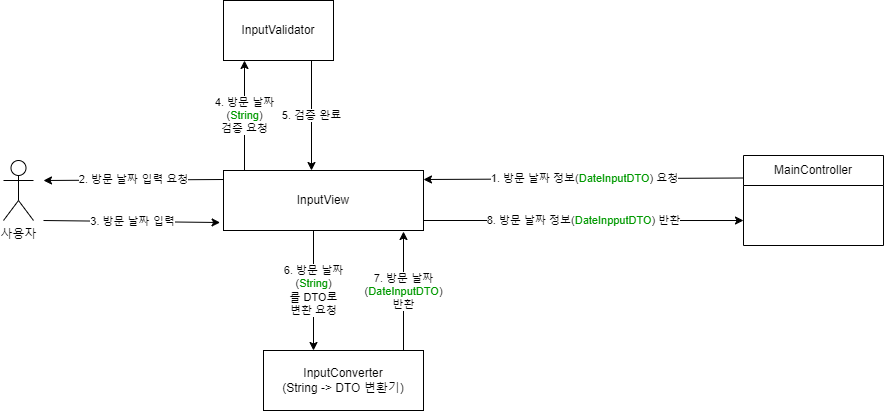

The diagram above was exported from draw.io. Its source (the exported page's mxGraphModel, read from the mxfile embedded in the PNG):
<mxGraphModel dx="1434" dy="746" grid="1" gridSize="10" guides="1" tooltips="1" connect="1" arrows="1" fold="1" page="1" pageScale="1" pageWidth="827" pageHeight="1169" math="0" shadow="0">
  <root>
    <mxCell id="0" />
    <mxCell id="1" parent="0" />
    <mxCell id="L30-MmZEpLZoRg7Ff4Cc-1" value="InputView" style="rounded=0;whiteSpace=wrap;html=1;" parent="1" vertex="1">
      <mxGeometry x="240" y="260" width="200" height="60" as="geometry" />
    </mxCell>
    <mxCell id="L30-MmZEpLZoRg7Ff4Cc-3" value="InputConverter&lt;br&gt;(String -&amp;gt; DTO 변환기)" style="rounded=0;whiteSpace=wrap;html=1;" parent="1" vertex="1">
      <mxGeometry x="280" y="440" width="160" height="60" as="geometry" />
    </mxCell>
    <mxCell id="L30-MmZEpLZoRg7Ff4Cc-6" value="사용자" style="shape=umlActor;verticalLabelPosition=bottom;verticalAlign=top;html=1;outlineConnect=0;" parent="1" vertex="1">
      <mxGeometry x="20" y="250" width="30" height="60" as="geometry" />
    </mxCell>
    <mxCell id="L30-MmZEpLZoRg7Ff4Cc-9" value="MainController" style="swimlane;fontStyle=0;childLayout=stackLayout;horizontal=1;startSize=30;horizontalStack=0;resizeParent=1;resizeParentMax=0;resizeLast=0;collapsible=1;marginBottom=0;whiteSpace=wrap;html=1;" parent="1" vertex="1">
      <mxGeometry x="760" y="245" width="140" height="90" as="geometry" />
    </mxCell>
    <mxCell id="L30-MmZEpLZoRg7Ff4Cc-10" value="&amp;nbsp;" style="text;strokeColor=none;fillColor=none;align=left;verticalAlign=middle;spacingLeft=4;spacingRight=4;overflow=hidden;points=[[0,0.5],[1,0.5]];portConstraint=eastwest;rotatable=0;whiteSpace=wrap;html=1;" parent="L30-MmZEpLZoRg7Ff4Cc-9" vertex="1">
      <mxGeometry y="30" width="140" height="30" as="geometry" />
    </mxCell>
    <mxCell id="L30-MmZEpLZoRg7Ff4Cc-11" value="&amp;nbsp;" style="text;strokeColor=none;fillColor=none;align=left;verticalAlign=middle;spacingLeft=4;spacingRight=4;overflow=hidden;points=[[0,0.5],[1,0.5]];portConstraint=eastwest;rotatable=0;whiteSpace=wrap;html=1;" parent="L30-MmZEpLZoRg7Ff4Cc-9" vertex="1">
      <mxGeometry y="60" width="140" height="30" as="geometry" />
    </mxCell>
    <mxCell id="L30-MmZEpLZoRg7Ff4Cc-13" value="1. 방문 날짜 정보(&lt;font color=&quot;#009900&quot;&gt;DateInputDTO&lt;/font&gt;) 요청" style="endArrow=classic;html=1;rounded=0;exitX=0;exitY=0.25;exitDx=0;exitDy=0;entryX=1;entryY=0.25;entryDx=0;entryDy=0;" parent="1" source="L30-MmZEpLZoRg7Ff4Cc-9" edge="1">
      <mxGeometry x="-0.004" width="50" height="50" relative="1" as="geometry">
        <mxPoint x="672.94" y="269" as="sourcePoint" />
        <mxPoint x="440" y="269" as="targetPoint" />
        <mxPoint as="offset" />
      </mxGeometry>
    </mxCell>
    <mxCell id="L30-MmZEpLZoRg7Ff4Cc-15" value="7. 방문 날짜&lt;br&gt;(&lt;font color=&quot;#009900&quot;&gt;DateInputDTO&lt;/font&gt;)&lt;br&gt;반환" style="endArrow=classic;html=1;rounded=0;entryX=0.945;entryY=1.017;entryDx=0;entryDy=0;exitX=0.945;exitY=0;exitDx=0;exitDy=0;entryPerimeter=0;exitPerimeter=0;" parent="1" edge="1">
      <mxGeometry width="50" height="50" relative="1" as="geometry">
        <mxPoint x="420" y="440" as="sourcePoint" />
        <mxPoint x="420" y="321.02" as="targetPoint" />
        <mxPoint as="offset" />
      </mxGeometry>
    </mxCell>
    <mxCell id="L30-MmZEpLZoRg7Ff4Cc-16" value="2. 방문 날짜 입력 요청" style="endArrow=classic;html=1;rounded=0;exitX=0;exitY=0.15;exitDx=0;exitDy=0;exitPerimeter=0;" parent="1" source="L30-MmZEpLZoRg7Ff4Cc-1" edge="1">
      <mxGeometry width="50" height="50" relative="1" as="geometry">
        <mxPoint x="210" y="270" as="sourcePoint" />
        <mxPoint x="60" y="270" as="targetPoint" />
      </mxGeometry>
    </mxCell>
    <mxCell id="L30-MmZEpLZoRg7Ff4Cc-17" value="3. 방문 날짜 입력" style="endArrow=classic;html=1;rounded=0;exitX=0;exitY=0.25;exitDx=0;exitDy=0;entryX=-0.017;entryY=0.867;entryDx=0;entryDy=0;entryPerimeter=0;" parent="1" target="L30-MmZEpLZoRg7Ff4Cc-1" edge="1">
      <mxGeometry x="0.0051" width="50" height="50" relative="1" as="geometry">
        <mxPoint x="60" y="310" as="sourcePoint" />
        <mxPoint x="235" y="338" as="targetPoint" />
        <mxPoint as="offset" />
      </mxGeometry>
    </mxCell>
    <mxCell id="L30-MmZEpLZoRg7Ff4Cc-18" value="InputValidator" style="rounded=0;whiteSpace=wrap;html=1;" parent="1" vertex="1">
      <mxGeometry x="240" y="90" width="110" height="60" as="geometry" />
    </mxCell>
    <mxCell id="L30-MmZEpLZoRg7Ff4Cc-19" value="4. 방문 날짜&lt;br&gt;(&lt;font color=&quot;#009900&quot;&gt;String&lt;/font&gt;)&lt;br&gt;검증 요청" style="endArrow=classic;html=1;rounded=0;exitX=0.25;exitY=0;exitDx=0;exitDy=0;entryX=0.25;entryY=1;entryDx=0;entryDy=0;" parent="1" edge="1">
      <mxGeometry width="50" height="50" relative="1" as="geometry">
        <mxPoint x="261" y="260" as="sourcePoint" />
        <mxPoint x="261" y="150" as="targetPoint" />
      </mxGeometry>
    </mxCell>
    <mxCell id="L30-MmZEpLZoRg7Ff4Cc-20" value="5. 검증 완료" style="endArrow=classic;html=1;rounded=0;exitX=0.75;exitY=1;exitDx=0;exitDy=0;entryX=0.75;entryY=0;entryDx=0;entryDy=0;" parent="1" edge="1">
      <mxGeometry width="50" height="50" relative="1" as="geometry">
        <mxPoint x="328" y="150" as="sourcePoint" />
        <mxPoint x="328" y="260" as="targetPoint" />
      </mxGeometry>
    </mxCell>
    <mxCell id="L30-MmZEpLZoRg7Ff4Cc-23" value="6. 방문 날짜&lt;br&gt;(&lt;font color=&quot;#009900&quot;&gt;String&lt;/font&gt;)&lt;br&gt;를 DTO로 &lt;br&gt;변환 요청" style="endArrow=classic;html=1;rounded=0;exitX=0.25;exitY=1;exitDx=0;exitDy=0;entryX=0.25;entryY=0;entryDx=0;entryDy=0;" parent="1" edge="1">
      <mxGeometry width="50" height="50" relative="1" as="geometry">
        <mxPoint x="330" y="320" as="sourcePoint" />
        <mxPoint x="330" y="440" as="targetPoint" />
        <mxPoint as="offset" />
      </mxGeometry>
    </mxCell>
    <mxCell id="L30-MmZEpLZoRg7Ff4Cc-25" value="8. 방문 날짜 정보(&lt;font color=&quot;#009900&quot;&gt;DateInpputDTO&lt;/font&gt;) 반환" style="endArrow=classic;html=1;rounded=0;entryX=0;entryY=0.167;entryDx=0;entryDy=0;entryPerimeter=0;exitX=1;exitY=0.75;exitDx=0;exitDy=0;" parent="1" target="L30-MmZEpLZoRg7Ff4Cc-11" edge="1">
      <mxGeometry width="50" height="50" relative="1" as="geometry">
        <mxPoint x="440" y="310" as="sourcePoint" />
        <mxPoint x="669.02" y="310.99" as="targetPoint" />
        <mxPoint as="offset" />
      </mxGeometry>
    </mxCell>
  </root>
</mxGraphModel>